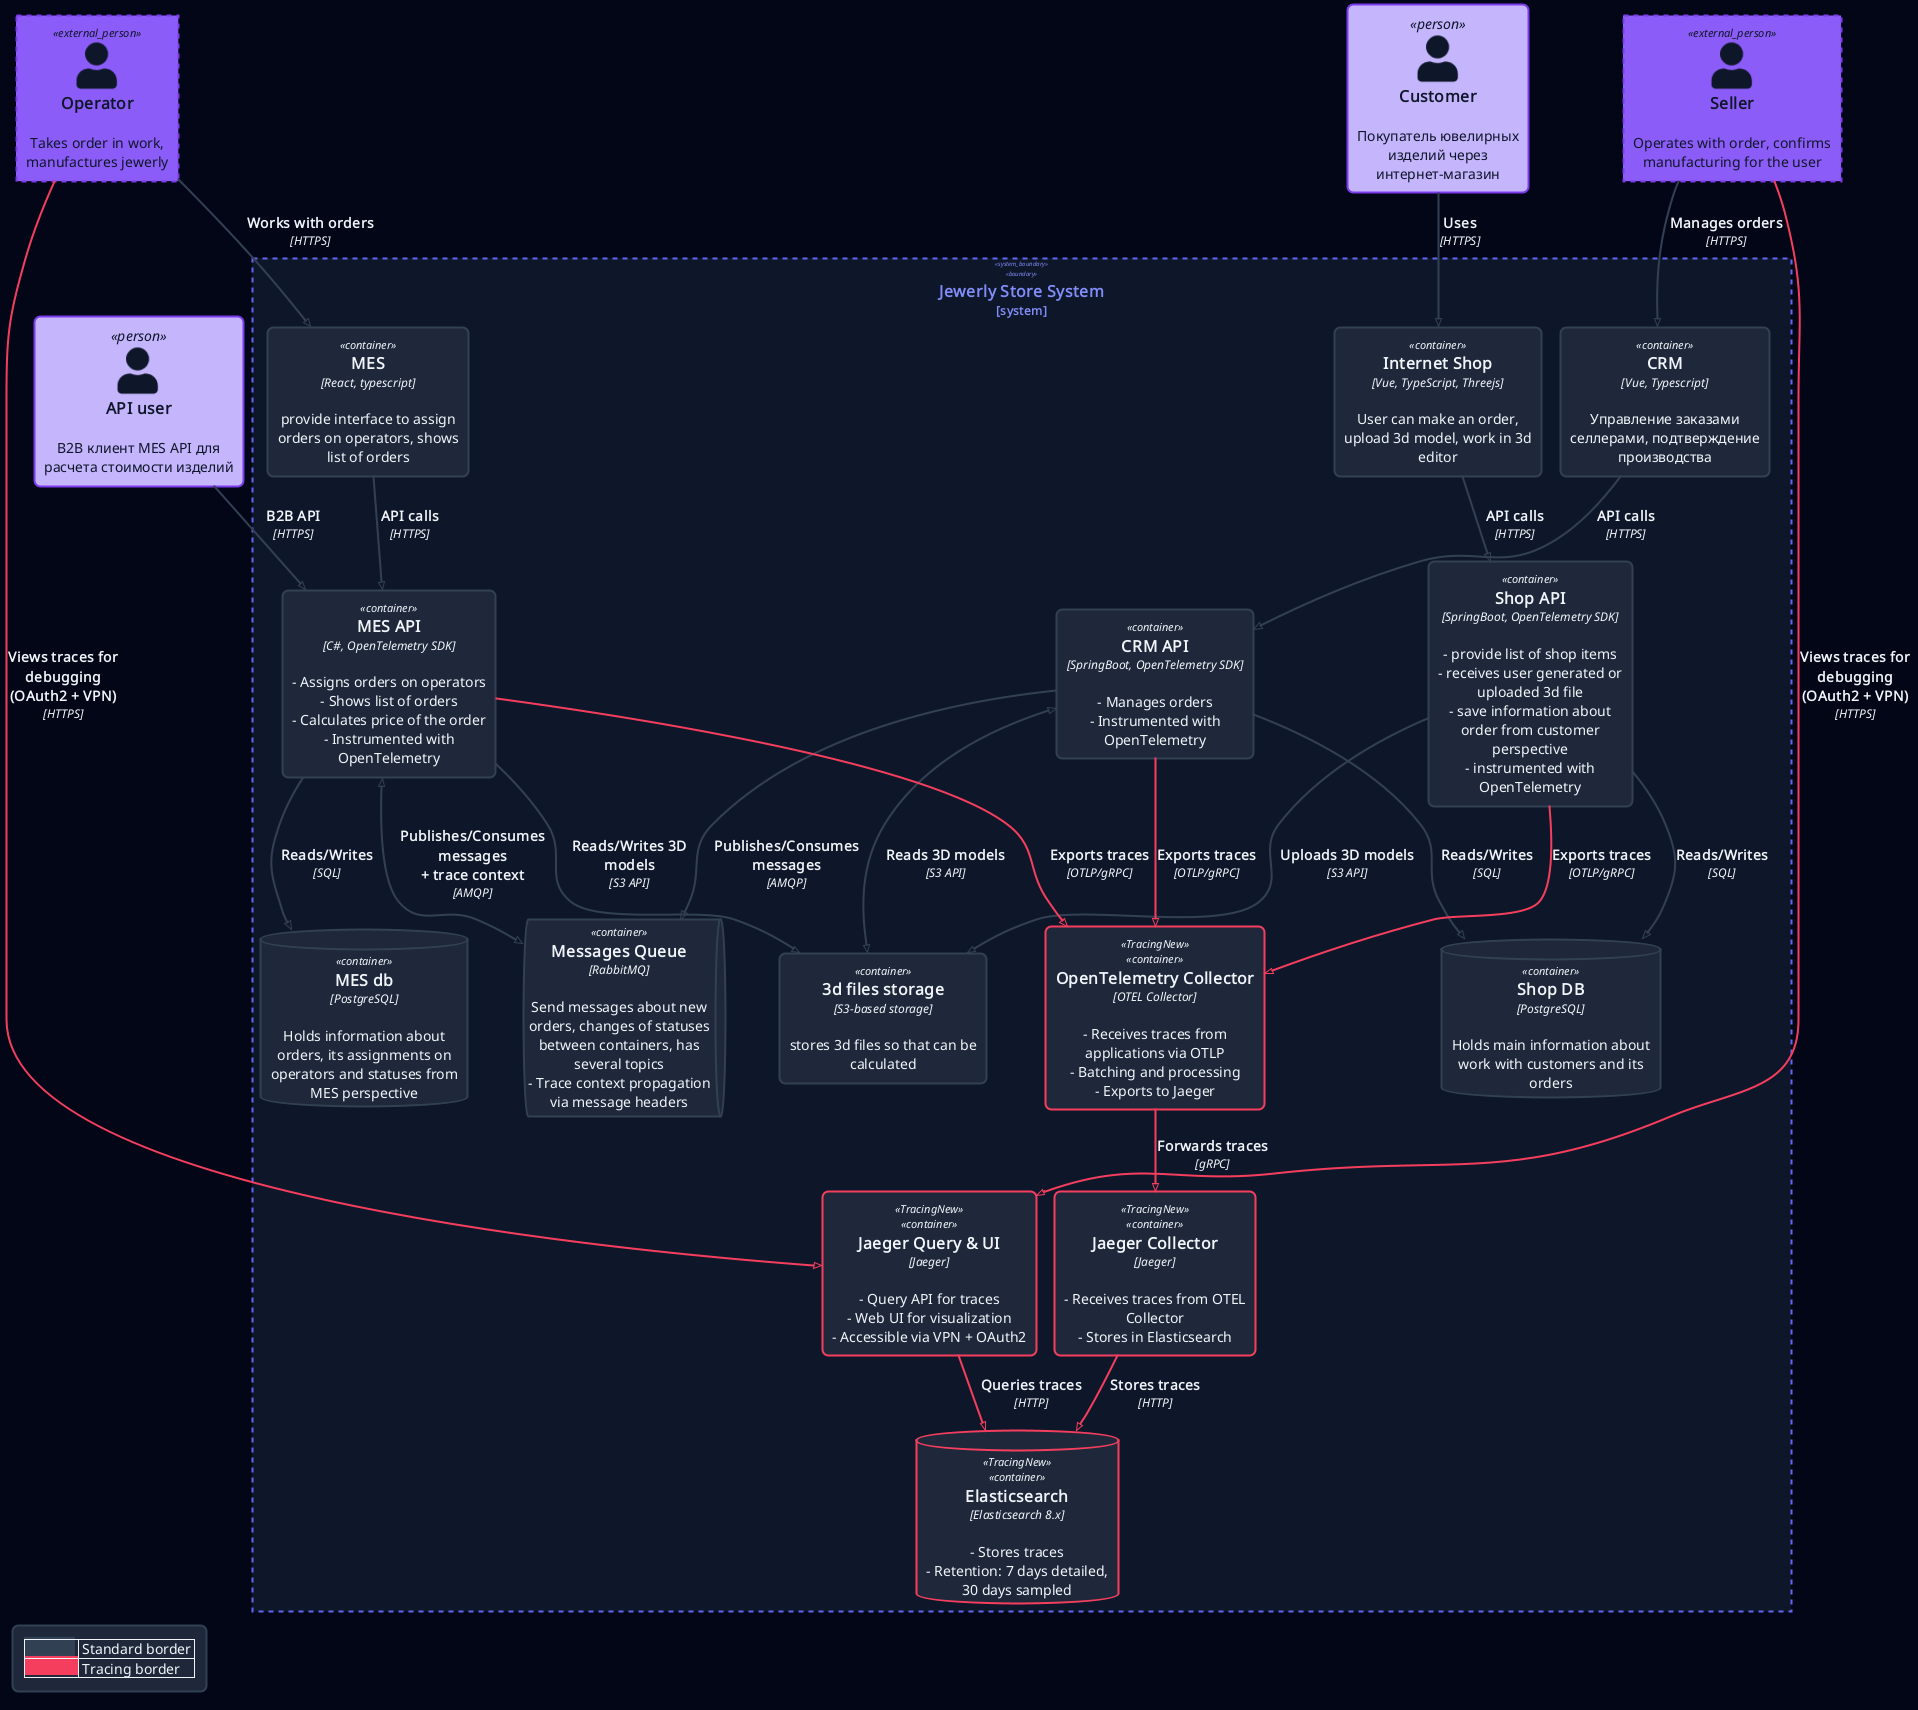

The diagram above was rendered by PlantUML. Its source (embedded in the PNG):
@startuml
!include https://raw.githubusercontent.com/plantuml-stdlib/C4-PlantUML/master/C4_Container.puml

!pragma layout smetana
!include p3-c4-styles.puml

LAYOUT_TOP_DOWN()

AddElementTag("TracingNew", $borderColor=C_ROSE500, $fontColor=C_TEXT)
AddRelTag("TracingLink", $lineColor=C_ROSE500)

' Внешние персоны
Person(customer, "Customer", "Покупатель ювелирных изделий через интернет-магазин")
Person(api_user, "API user", "B2B клиент MES API для расчета стоимости изделий")

' Внутренние персоны
Person_Ext(seller, "Seller", "Operates with order, confirms manufacturing for the user")
Person_Ext(operator, "Operator", "Takes order in work, manufactures jewerly")

System_Boundary(jewerly_system, "Jewerly Store System") {
    ' Веб-контейнеры (существующие)
    Container(internet_shop, "Internet Shop", "Vue, TypeScript, Threejs", "User can make an order, upload 3d model, work in 3d editor")

    Container(shop_api, "Shop API", "SpringBoot, OpenTelemetry SDK", "- provide list of shop items\n- receives user generated or uploaded 3d file\n- save information about order from customer perspective\n- instrumented with OpenTelemetry")

    Container(crm, "CRM", "Vue, Typescript", "Управление заказами селлерами, подтверждение производства")

    Container(crm_api, "CRM API", "SpringBoot, OpenTelemetry SDK", "- Manages orders\n- Instrumented with OpenTelemetry")

    Container(mes, "MES", "React, typescript", "provide interface to assign orders on operators, shows list of orders")

    Container(mes_api, "MES API", "C#, OpenTelemetry SDK", "- Assigns orders on operators\n- Shows list of orders\n- Calculates price of the order\n- Instrumented with OpenTelemetry")

    Container(files_storage, "3d files storage", "S3-based storage", "stores 3d files so that can be calculated")

    ContainerQueue(messages_queue, "Messages Queue", "RabbitMQ", "Send messages about new orders, changes of statuses between containers, has several topics\n- Trace context propagation via message headers")

    ContainerDb(shop_db, "Shop DB", "PostgreSQL", "Holds main information about work with customers and its orders")

    ContainerDb(mes_db, "MES db", "PostgreSQL", "Holds information about orders, its assignments on operators and statuses from MES perspective")

    ' НОВЫЕ КОМПОНЕНТЫ ТРЕЙСИНГА (красным)
    Container(otel_collector, "OpenTelemetry Collector", "OTEL Collector", "- Receives traces from applications via OTLP\n- Batching and processing\n- Exports to Jaeger", $tags="TracingNew")

    Container(jaeger_collector, "Jaeger Collector", "Jaeger", "- Receives traces from OTEL Collector\n- Stores in Elasticsearch", $tags="TracingNew")

    Container(jaeger_query, "Jaeger Query & UI", "Jaeger", "- Query API for traces\n- Web UI for visualization\n- Accessible via VPN + OAuth2", $tags="TracingNew")

    ContainerDb(elasticsearch, "Elasticsearch", "Elasticsearch 8.x", "- Stores traces\n- Retention: 7 days detailed, 30 days sampled", $tags="TracingNew")
}

' Существующие связи
Rel(customer, internet_shop, "Uses", "HTTPS")
Rel(internet_shop, shop_api, "API calls", "HTTPS")
Rel(shop_api, shop_db, "Reads/Writes", "SQL")
Rel(shop_api, files_storage, "Uploads 3D models", "S3 API")

Rel(seller, crm, "Manages orders", "HTTPS")
Rel(crm, crm_api, "API calls", "HTTPS")
Rel(crm_api, shop_db, "Reads/Writes", "SQL")
Rel(crm_api, messages_queue, "Publishes/Consumes messages", "AMQP")
BiRel(crm_api, files_storage, "Reads 3D models", "S3 API")

Rel(api_user, mes_api, "B2B API", "HTTPS")
Rel(mes_api, files_storage, "Reads/Writes 3D models", "S3 API")
BiRel(mes_api, messages_queue, "Publishes/Consumes messages\n+ trace context", "AMQP")
Rel(mes_api, mes_db, "Reads/Writes", "SQL")

Rel(mes, mes_api, "API calls", "HTTPS")
Rel(operator, mes, "Works with orders", "HTTPS")

' НОВЫЕ СВЯЗИ ДЛЯ ТРЕЙСИНГА (красным)
Rel(shop_api, otel_collector, "Exports traces", "OTLP/gRPC", $tags="TracingLink")
Rel(crm_api, otel_collector, "Exports traces", "OTLP/gRPC", $tags="TracingLink")
Rel(mes_api, otel_collector, "Exports traces", "OTLP/gRPC", $tags="TracingLink")

Rel(otel_collector, jaeger_collector, "Forwards traces", "gRPC", $tags="TracingLink")
Rel(jaeger_collector, elasticsearch, "Stores traces", "HTTP", $tags="TracingLink")
Rel(jaeger_query, elasticsearch, "Queries traces", "HTTP", $tags="TracingLink")

Rel(seller, jaeger_query, "Views traces for debugging\n(OAuth2 + VPN)", "HTTPS", $tags="TracingLink")
Rel(operator, jaeger_query, "Views traces for debugging\n(OAuth2 + VPN)", "HTTPS", $tags="TracingLink")

legend left
|<back:C_LINE>              </back>| Standard border |
|<back:C_ROSE500>               </back>| Tracing border |
endlegend

@enduml